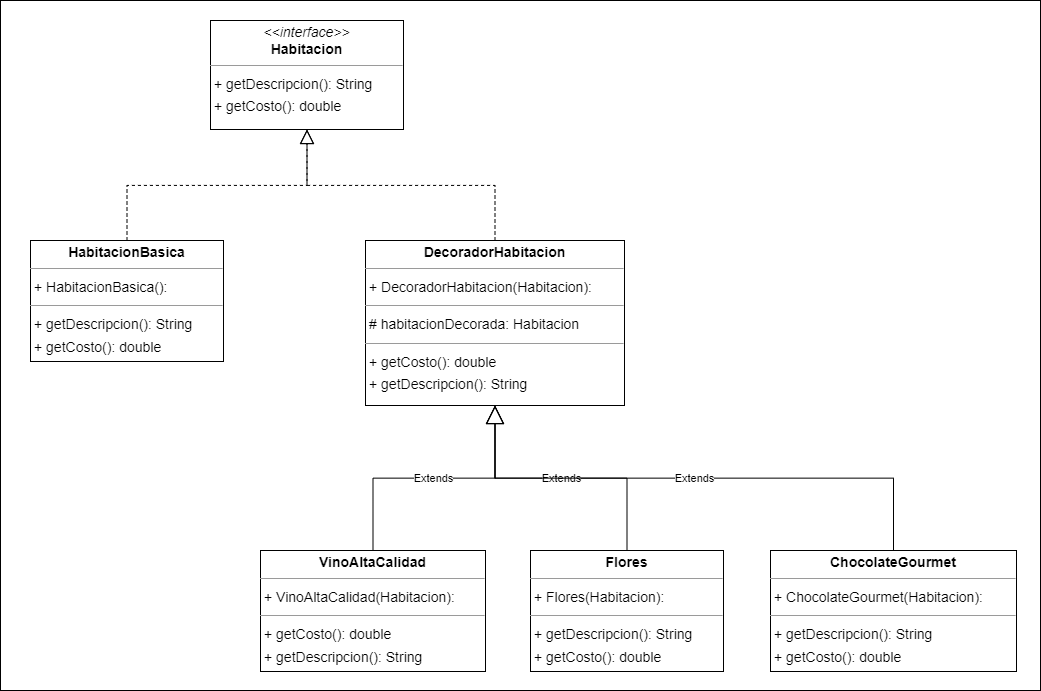

The diagram above was exported from draw.io. Its source (the exported page's mxGraphModel, read from the mxfile embedded in the PNG):
<mxGraphModel dx="2436" dy="836" grid="1" gridSize="10" guides="1" tooltips="1" connect="1" arrows="1" fold="1" page="0" pageScale="1" pageWidth="827" pageHeight="1169" background="none" math="0" shadow="0">
  <root>
    <mxCell id="0" />
    <mxCell id="1" parent="0" />
    <mxCell id="i7xQbhBYFjvbTWRcOHCm-1" value="" style="rounded=0;whiteSpace=wrap;html=1;" vertex="1" parent="1">
      <mxGeometry x="-320" y="50" width="1040" height="690" as="geometry" />
    </mxCell>
    <mxCell id="node3" value="&lt;p style=&quot;margin:0px;margin-top:4px;text-align:center;&quot;&gt;&lt;b&gt;ChocolateGourmet&lt;/b&gt;&lt;/p&gt;&lt;hr size=&quot;1&quot;/&gt;&lt;p style=&quot;margin:0 0 0 4px;line-height:1.6;&quot;&gt;+ ChocolateGourmet(Habitacion): &lt;/p&gt;&lt;hr size=&quot;1&quot;/&gt;&lt;p style=&quot;margin:0 0 0 4px;line-height:1.6;&quot;&gt;+ getDescripcion(): String&lt;br/&gt;+ getCosto(): double&lt;/p&gt;" style="verticalAlign=top;align=left;overflow=fill;fontSize=14;fontFamily=Helvetica;html=1;rounded=0;shadow=0;comic=0;labelBackgroundColor=none;strokeWidth=1;" parent="1" vertex="1">
      <mxGeometry x="450" y="600" width="246" height="121" as="geometry" />
    </mxCell>
    <mxCell id="node6" value="&lt;p style=&quot;margin:0px;margin-top:4px;text-align:center;&quot;&gt;&lt;b&gt;DecoradorHabitacion&lt;/b&gt;&lt;/p&gt;&lt;hr size=&quot;1&quot;/&gt;&lt;p style=&quot;margin:0 0 0 4px;line-height:1.6;&quot;&gt;+ DecoradorHabitacion(Habitacion): &lt;/p&gt;&lt;hr size=&quot;1&quot;/&gt;&lt;p style=&quot;margin:0 0 0 4px;line-height:1.6;&quot;&gt;# habitacionDecorada: Habitacion&lt;/p&gt;&lt;hr size=&quot;1&quot;/&gt;&lt;p style=&quot;margin:0 0 0 4px;line-height:1.6;&quot;&gt;+ getCosto(): double&lt;br/&gt;+ getDescripcion(): String&lt;/p&gt;" style="verticalAlign=top;align=left;overflow=fill;fontSize=14;fontFamily=Helvetica;html=1;rounded=0;shadow=0;comic=0;labelBackgroundColor=none;strokeWidth=1;" parent="1" vertex="1">
      <mxGeometry x="45" y="290" width="259" height="165" as="geometry" />
    </mxCell>
    <mxCell id="node5" value="&lt;p style=&quot;margin:0px;margin-top:4px;text-align:center;&quot;&gt;&lt;b&gt;Flores&lt;/b&gt;&lt;/p&gt;&lt;hr size=&quot;1&quot;/&gt;&lt;p style=&quot;margin:0 0 0 4px;line-height:1.6;&quot;&gt;+ Flores(Habitacion): &lt;/p&gt;&lt;hr size=&quot;1&quot;/&gt;&lt;p style=&quot;margin:0 0 0 4px;line-height:1.6;&quot;&gt;+ getDescripcion(): String&lt;br/&gt;+ getCosto(): double&lt;/p&gt;" style="verticalAlign=top;align=left;overflow=fill;fontSize=14;fontFamily=Helvetica;html=1;rounded=0;shadow=0;comic=0;labelBackgroundColor=none;strokeWidth=1;" parent="1" vertex="1">
      <mxGeometry x="210" y="600" width="193" height="121" as="geometry" />
    </mxCell>
    <mxCell id="node4" value="&lt;p style=&quot;margin:0px;margin-top:4px;text-align:center;&quot;&gt;&lt;i&gt;&amp;lt;&amp;lt;interface&amp;gt;&amp;gt;&lt;/i&gt;&lt;br/&gt;&lt;b&gt;Habitacion&lt;/b&gt;&lt;/p&gt;&lt;hr size=&quot;1&quot;/&gt;&lt;p style=&quot;margin:0 0 0 4px;line-height:1.6;&quot;&gt;+ getDescripcion(): String&lt;br/&gt;+ getCosto(): double&lt;/p&gt;" style="verticalAlign=top;align=left;overflow=fill;fontSize=14;fontFamily=Helvetica;html=1;rounded=0;shadow=0;comic=0;labelBackgroundColor=none;strokeWidth=1;" parent="1" vertex="1">
      <mxGeometry x="-110" y="70" width="193" height="109" as="geometry" />
    </mxCell>
    <mxCell id="node0" value="&lt;p style=&quot;margin:0px;margin-top:4px;text-align:center;&quot;&gt;&lt;b&gt;HabitacionBasica&lt;/b&gt;&lt;/p&gt;&lt;hr size=&quot;1&quot;/&gt;&lt;p style=&quot;margin:0 0 0 4px;line-height:1.6;&quot;&gt;+ HabitacionBasica(): &lt;/p&gt;&lt;hr size=&quot;1&quot;/&gt;&lt;p style=&quot;margin:0 0 0 4px;line-height:1.6;&quot;&gt;+ getDescripcion(): String&lt;br/&gt;+ getCosto(): double&lt;/p&gt;" style="verticalAlign=top;align=left;overflow=fill;fontSize=14;fontFamily=Helvetica;html=1;rounded=0;shadow=0;comic=0;labelBackgroundColor=none;strokeWidth=1;" parent="1" vertex="1">
      <mxGeometry x="-290" y="290" width="193" height="121" as="geometry" />
    </mxCell>
    <mxCell id="node1" value="&lt;p style=&quot;margin:0px;margin-top:4px;text-align:center;&quot;&gt;&lt;b&gt;VinoAltaCalidad&lt;/b&gt;&lt;/p&gt;&lt;hr size=&quot;1&quot;/&gt;&lt;p style=&quot;margin:0 0 0 4px;line-height:1.6;&quot;&gt;+ VinoAltaCalidad(Habitacion): &lt;/p&gt;&lt;hr size=&quot;1&quot;/&gt;&lt;p style=&quot;margin:0 0 0 4px;line-height:1.6;&quot;&gt;+ getCosto(): double&lt;br/&gt;+ getDescripcion(): String&lt;/p&gt;" style="verticalAlign=top;align=left;overflow=fill;fontSize=14;fontFamily=Helvetica;html=1;rounded=0;shadow=0;comic=0;labelBackgroundColor=none;strokeWidth=1;" parent="1" vertex="1">
      <mxGeometry x="-60" y="600" width="225" height="121" as="geometry" />
    </mxCell>
    <mxCell id="g5h1eQ-4aNLZ53GOfrOd-1" value="" style="endArrow=block;dashed=1;endFill=0;endSize=12;html=1;rounded=0;edgeStyle=elbowEdgeStyle;elbow=vertical;" parent="1" source="node6" target="node4" edge="1">
      <mxGeometry width="160" relative="1" as="geometry">
        <mxPoint x="240" y="380" as="sourcePoint" />
        <mxPoint x="400" y="380" as="targetPoint" />
      </mxGeometry>
    </mxCell>
    <mxCell id="g5h1eQ-4aNLZ53GOfrOd-2" value="" style="endArrow=block;dashed=1;endFill=0;endSize=12;html=1;rounded=0;edgeStyle=elbowEdgeStyle;elbow=vertical;" parent="1" source="node0" target="node4" edge="1">
      <mxGeometry width="160" relative="1" as="geometry">
        <mxPoint x="250" y="390" as="sourcePoint" />
        <mxPoint x="410" y="390" as="targetPoint" />
      </mxGeometry>
    </mxCell>
    <mxCell id="g5h1eQ-4aNLZ53GOfrOd-3" value="Extends" style="endArrow=block;endSize=16;endFill=0;html=1;rounded=0;edgeStyle=elbowEdgeStyle;elbow=vertical;" parent="1" source="node1" target="node6" edge="1">
      <mxGeometry width="160" relative="1" as="geometry">
        <mxPoint x="240" y="380" as="sourcePoint" />
        <mxPoint x="400" y="380" as="targetPoint" />
      </mxGeometry>
    </mxCell>
    <mxCell id="g5h1eQ-4aNLZ53GOfrOd-4" value="Extends" style="endArrow=block;endSize=16;endFill=0;html=1;rounded=0;edgeStyle=elbowEdgeStyle;elbow=vertical;" parent="1" source="node5" target="node6" edge="1">
      <mxGeometry width="160" relative="1" as="geometry">
        <mxPoint x="250" y="390" as="sourcePoint" />
        <mxPoint x="410" y="390" as="targetPoint" />
      </mxGeometry>
    </mxCell>
    <mxCell id="g5h1eQ-4aNLZ53GOfrOd-6" value="Extends" style="endArrow=block;endSize=16;endFill=0;html=1;rounded=0;edgeStyle=elbowEdgeStyle;elbow=vertical;" parent="1" source="node3" target="node6" edge="1">
      <mxGeometry width="160" relative="1" as="geometry">
        <mxPoint x="390" y="495" as="sourcePoint" />
        <mxPoint x="1000" y="455" as="targetPoint" />
      </mxGeometry>
    </mxCell>
  </root>
</mxGraphModel>